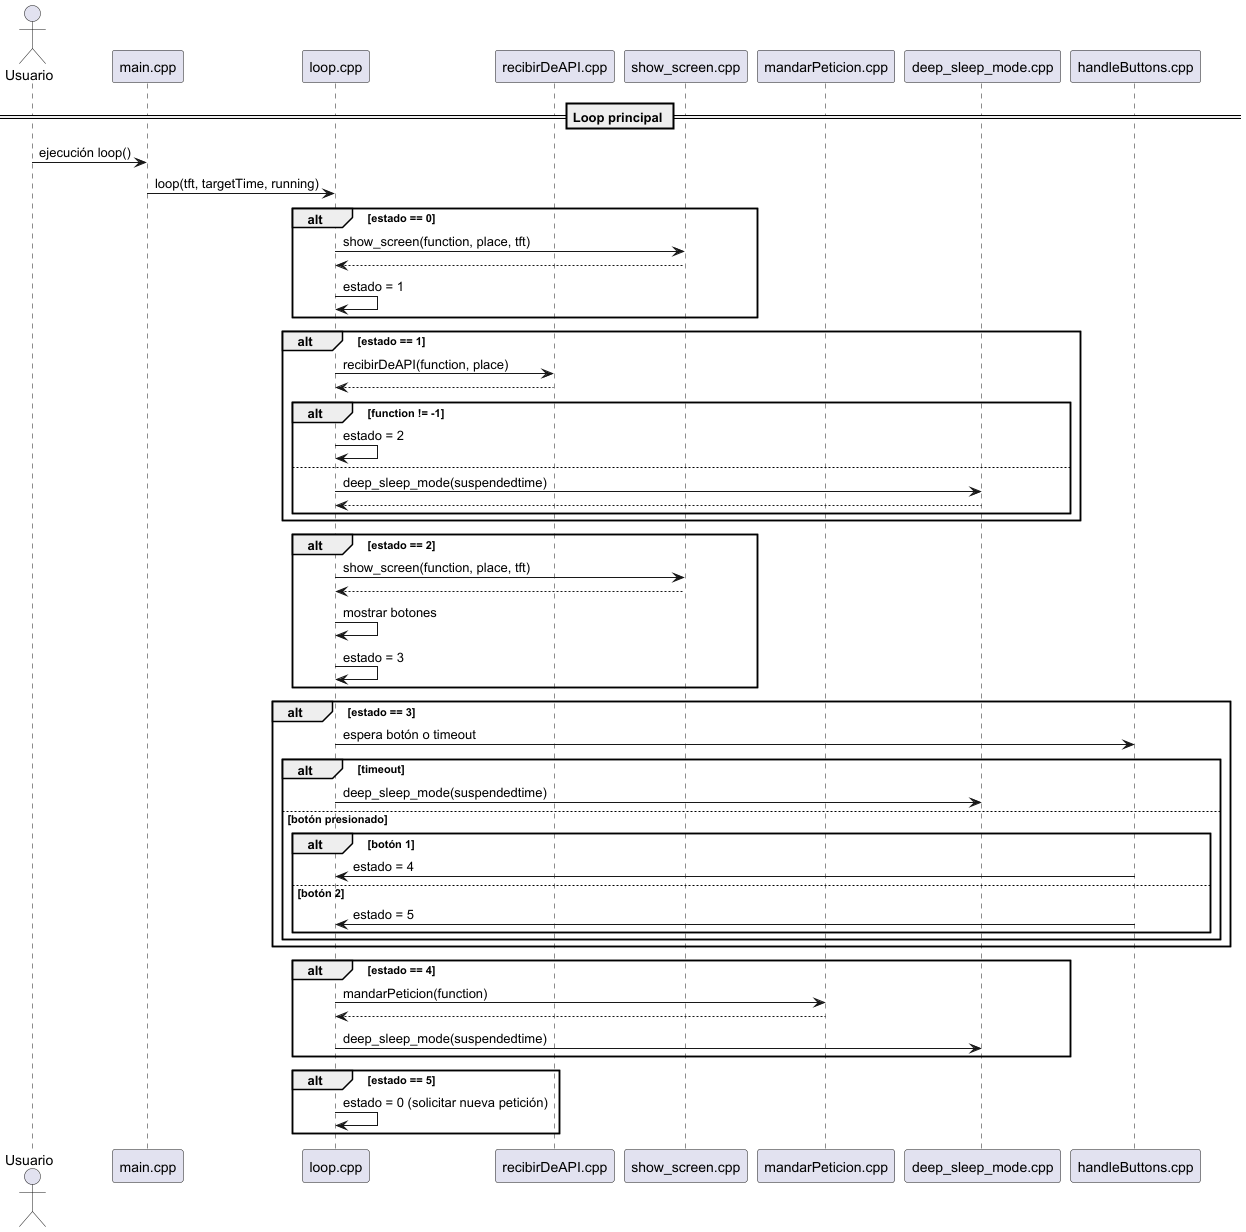

The diagram above was rendered by PlantUML. Its source (embedded in the PNG):
@startuml
actor Usuario
participant main_cpp as "main.cpp"
participant loop_cpp as "loop.cpp"
participant recibirDeApi_cpp as "recibirDeAPI.cpp"
participant show_screen_cpp as "show_screen.cpp"
participant mandarPeticion_cpp as "mandarPeticion.cpp"
participant deep_sleep_mode_cpp as "deep_sleep_mode.cpp"
participant handleButtons_cpp as "handleButtons.cpp"

== Loop principal ==
Usuario -> main_cpp: ejecución loop()
main_cpp -> loop_cpp: loop(tft, targetTime, running)

alt estado == 0
    loop_cpp -> show_screen_cpp: show_screen(function, place, tft)
    show_screen_cpp --> loop_cpp
    loop_cpp -> loop_cpp: estado = 1
end

alt estado == 1
    loop_cpp -> recibirDeApi_cpp: recibirDeAPI(function, place)
    recibirDeApi_cpp --> loop_cpp
    alt function != -1
        loop_cpp -> loop_cpp: estado = 2
    else
        loop_cpp -> deep_sleep_mode_cpp: deep_sleep_mode(suspendedtime)
        deep_sleep_mode_cpp --> loop_cpp
    end
end

alt estado == 2
    loop_cpp -> show_screen_cpp: show_screen(function, place, tft)
    show_screen_cpp --> loop_cpp
    loop_cpp -> loop_cpp: mostrar botones
    loop_cpp -> loop_cpp: estado = 3
end

alt estado == 3
    loop_cpp -> handleButtons_cpp: espera botón o timeout
    alt timeout
        loop_cpp -> deep_sleep_mode_cpp: deep_sleep_mode(suspendedtime)
    else botón presionado
        alt botón 1
            handleButtons_cpp -> loop_cpp: estado = 4
        else botón 2
            handleButtons_cpp -> loop_cpp: estado = 5
        end
    end
end

alt estado == 4
    loop_cpp -> mandarPeticion_cpp: mandarPeticion(function)
    mandarPeticion_cpp --> loop_cpp
    loop_cpp -> deep_sleep_mode_cpp: deep_sleep_mode(suspendedtime)
end

alt estado == 5
    loop_cpp -> loop_cpp: estado = 0 (solicitar nueva petición)
end
@enduml